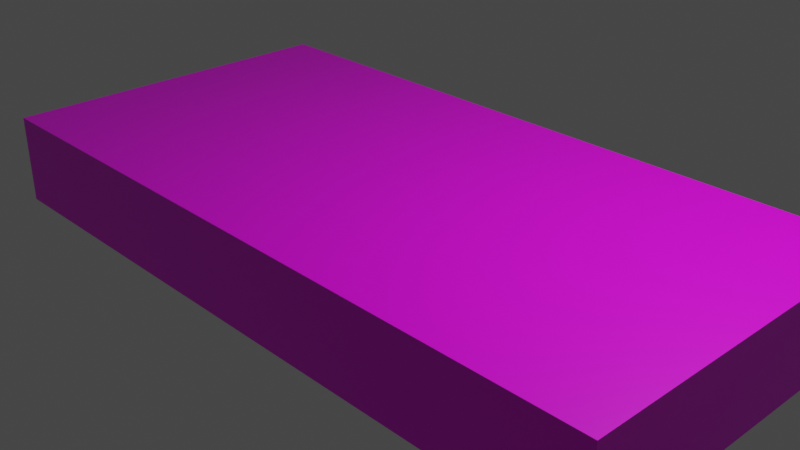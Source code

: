 # Source: Platform.blend  (saved by Blender 3.0.42; exported with 4.5.12 LTS)
import bpy
from mathutils import Matrix  # noqa: F401  (used for matrix-valued properties, if any)

bpy.ops.wm.read_factory_settings(use_empty=True)
scene = bpy.context.scene
scene.name = 'Scene'

# ---- collections
col_collection = bpy.data.collections.new('Collection'); scene.collection.children.link(col_collection)

# ---- images (referenced by path relative to the original .blend; pixels are not part of the script)
import os
ASSET_DIR = os.environ.get("B2B_ASSET_DIR", "")  # directory of the original .blend (textures are referenced by path, not embedded)
HERE = os.path.dirname(os.path.abspath(__file__))  # packed textures are extracted next to this script under _unpacked/

def load_image(name, relpath, width, height, colorspace="sRGB"):
    """Load a texture the original file referenced (path relative to the .blend, or extracted next to this script)."""
    p = next((c for c in (os.path.join(HERE, relpath), os.path.join(ASSET_DIR, relpath)) if relpath and os.path.exists(c)), "")
    if p:
        img = bpy.data.images.load(p, check_existing=True)
        img.name = name
    else:  # same state as the original file: an image datablock whose file is absent (Cycles renders it pink)
        img = bpy.data.images.new(name, width, height)
        img.source = "FILE"
        img.filepath = "//" + (relpath or name)
    img.colorspace_settings.name = colorspace
    return img
img_lh8ythvm_png = load_image('lH8yTHvm.png', 'lH8yTHvm.png', 1024, 1024, 'sRGB')

# ---- materials (node trees are filled in below, after node groups)
mat_paleta8x8 = bpy.data.materials.new('Paleta8x8')
mat_paleta8x8.alpha_threshold = 0.0
mat_paleta8x8.use_transparent_shadow = False
mat_paleta8x8.line_color = (0.0, 0.0, 0.0, 1.0)

# ---- material node trees
mat_paleta8x8.use_nodes = True; mat_paleta8x8.node_tree.nodes.clear()
_N = mat_paleta8x8.node_tree.nodes; _L = mat_paleta8x8.node_tree.links
n0 = _N.new('ShaderNodeOutputMaterial'); n0.name = 'Material Output'; n0.location = (300, 300)
n1 = _N.new('ShaderNodeBsdfPrincipled'); n1.name = 'Principled BSDF'; n1.location = (10, 300)
n1.distribution = 'GGX'
n1.subsurface_method = 'RANDOM_WALK_SKIN'
n1.inputs[2].default_value = 0.4
n1.inputs[3].default_value = 1.45
n1.inputs[27].default_value = (0.0, 0.0, 0.0, 1.0)
n1.inputs[28].default_value = 1.0
n2 = _N.new('ShaderNodeTexImage'); n2.name = 'Imagen'; n2.location = (-280, 275)
n2.image = img_lh8ythvm_png
n2.interpolation = 'Closest'
_L.new(n1.outputs[0], n0.inputs[0])
_L.new(n2.outputs[0], n1.inputs[0])
n0.is_active_output = True

# ---- world
world_world = bpy.data.worlds.new('World'); scene.world = world_world
world_world.use_nodes = True; world_world.node_tree.nodes.clear()
_N = world_world.node_tree.nodes; _L = world_world.node_tree.links
n0 = _N.new('ShaderNodeOutputWorld'); n0.name = 'World Output'; n0.location = (300, 300)
n1 = _N.new('ShaderNodeBackground'); n1.name = 'Background'; n1.location = (10, 300)
n1.inputs[0].default_value = (0.05088, 0.05088, 0.05088, 1.0)
_L.new(n1.outputs[0], n0.inputs[0])
n0.is_active_output = True
world_world.color = (0.05088, 0.05088, 0.05088)
world_world.use_sun_shadow = False
world_world.sun_shadow_jitter_overblur = 0.0

# ---- cameras
cam_camera = bpy.data.cameras.new('Camera')
cam_camera.clip_end = 100.0
cam_camera.ortho_scale = 7.314

# ---- lights
light_light = bpy.data.lights.new('Light', 'POINT')
light_light.transmission_factor = 0.0
light_light.energy = 1000.0
light_light.shadow_soft_size = 0.1
light_light.shadow_maximum_resolution = 0.006
light_light.use_absolute_resolution = True

# ---- meshes
me_cube = bpy.data.meshes.new('Cube')
me_cube.from_pydata([(4.0, 0.5, 2.0), (4.0, 0.5, -2.0), (4.0, -0.5, 2.0), (4.0, -0.5, -2.0), (-4.0, 0.5, 2.0), (-4.0, 0.5, -2.0), (-4.0, -0.5, 2.0), (-4.0, -0.5, -2.0), (0.0, 0.5, -2.0), (0.0, -0.5, 2.0), (0.0, -0.5, -2.0), (0.0, 0.5, 2.0), (2.0, -0.5, -2.0), (2.0, 0.5, 2.0), (2.0, 0.5, -2.0), (2.0, -0.5, 2.0)], [], [(11, 4, 6, 9), (10, 9, 6, 7), (7, 6, 4, 5), (14, 1, 3, 12), (1, 0, 2, 3), (14, 13, 0, 1), (5, 4, 11, 8), (5, 8, 10, 7), (12, 15, 9, 10), (13, 11, 9, 15), (0, 13, 15, 2), (3, 2, 15, 12), (8, 11, 13, 14), (8, 14, 12, 10)])
_uv = me_cube.uv_layers.new(name='UVMap')
_uv.uv.foreach_set('vector', [0.1776, 0.5615, 0.1776, 0.5615, 0.1776, 0.5615, 0.1776, 0.5615, 0.1776, 0.5615, 0.1776, 0.5615, 0.1776, 0.5615, 0.1776, 0.5615, 0.1776, 0.5615, 0.1776, 0.5615, 0.1776, 0.5615, 0.1776, 0.5615, 0.1776, 0.5615, 0.1776, 0.5615, 0.1776, 0.5615, 0.1776, 0.5615, 0.1776, 0.5615, 0.1776, 0.5615, 0.1776, 0.5615, 0.1776, 0.5615, 0.1776, 0.5615, 0.1776, 0.5615, 0.1776, 0.5615, 0.1776, 0.5615, 0.1776, 0.5615, 0.1776, 0.5615, 0.1776, 0.5615, 0.1776, 0.5615, 0.1776, 0.5615, 0.1776, 0.5615, 0.1776, 0.5615, 0.1776, 0.5615, 0.1826, 0.812, 0.1826, 0.812, 0.1826, 0.812, 0.1826, 0.812, 0.1826, 0.812, 0.1826, 0.812, 0.1826, 0.812, 0.1826, 0.812, 0.1813, 0.5659, 0.1813, 0.5659, 0.1813, 0.5659, 0.1813, 0.5659, 0.1752, 0.5647, 0.1752, 0.5647, 0.1752, 0.5647, 0.1752, 0.5647, 0.1826, 0.812, 0.1826, 0.812, 0.1826, 0.812, 0.1826, 0.812, 0.1826, 0.812, 0.1826, 0.812, 0.1826, 0.812, 0.1826, 0.812])
me_cube.materials.append(mat_paleta8x8)
me_cube.use_remesh_preserve_volume = False
me_cube.use_remesh_preserve_attributes = False
me_cube.use_mirror_vertex_groups = False
me_cube.update()

# ---- objects
ob_cube = bpy.data.objects.new('Cube', me_cube)
ob_light = bpy.data.objects.new('Light', light_light)
ob_camera = bpy.data.objects.new('Camera', cam_camera)

# ---- transforms, parenting, visibility, modifiers, constraints
ob_cube.location = (0.0, 0.0, 0.0)
ob_cube.rotation_euler = (1.571, 0.0, 0.0)
ob_cube.lock_rotations_4d = False
ob_cube.empty_display_type = 'ARROWS'
ob_cube.lineart.crease_threshold = 0.0
ob_light.location = (4.076, 1.005, 5.904)
ob_light.rotation_euler = (0.6503, 0.05522, 1.866)
ob_light.lock_rotations_4d = False
ob_light.empty_display_type = 'ARROWS'
ob_light.color = (0.0, 0.0, 0.0, 0.0)
ob_light.lineart.crease_threshold = 0.0
ob_camera.location = (7.359, -6.926, 4.958)
ob_camera.rotation_euler = (1.109, 0.0, 0.8149)
ob_camera.lock_rotations_4d = False
ob_camera.empty_display_type = 'ARROWS'
ob_camera.color = (0.0, 0.0, 0.0, 0.0)
ob_camera.display_type = 'WIRE'
ob_camera.lineart.crease_threshold = 0.0

# ---- collection membership
col_collection.objects.link(ob_cube)
col_collection.objects.link(ob_light)
col_collection.objects.link(ob_camera)

# ---- scene / render settings (as saved in the file)
scene.camera = ob_camera
scene.frame_start = 1; scene.frame_end = 250; scene.frame_set(1)
scene.render.engine = 'BLENDER_EEVEE_NEXT'
scene.cycles.sampling_pattern = 'TABULATED_SOBOL'
scene.cycles.use_light_tree = False
scene.view_settings.view_transform = 'Filmic'
bpy.context.view_layer.update()
